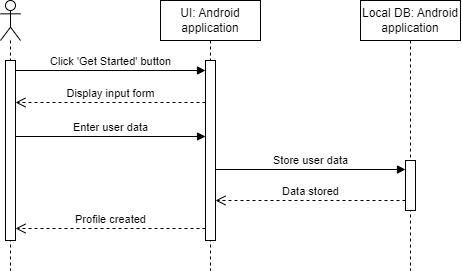

The diagram above was exported from draw.io. Its source (the exported page's mxGraphModel, read from the mxfile embedded in the PNG):
<mxGraphModel dx="860" dy="449" grid="1" gridSize="10" guides="1" tooltips="1" connect="1" arrows="1" fold="1" page="1" pageScale="1" pageWidth="850" pageHeight="1100" math="0" shadow="0">
  <root>
    <mxCell id="0" />
    <mxCell id="1" parent="0" />
    <mxCell id="REvgbS6cISs2O0jchh3Z-1" value="" style="shape=umlLifeline;perimeter=lifelinePerimeter;whiteSpace=wrap;html=1;container=1;dropTarget=0;collapsible=0;recursiveResize=0;outlineConnect=0;portConstraint=eastwest;newEdgeStyle={&quot;curved&quot;:0,&quot;rounded&quot;:0};participant=umlActor;" vertex="1" parent="1">
      <mxGeometry x="150" y="50" width="20" height="270" as="geometry" />
    </mxCell>
    <mxCell id="REvgbS6cISs2O0jchh3Z-4" value="" style="html=1;points=[[0,0,0,0,5],[0,1,0,0,-5],[1,0,0,0,5],[1,1,0,0,-5]];perimeter=orthogonalPerimeter;outlineConnect=0;targetShapes=umlLifeline;portConstraint=eastwest;newEdgeStyle={&quot;curved&quot;:0,&quot;rounded&quot;:0};" vertex="1" parent="REvgbS6cISs2O0jchh3Z-1">
      <mxGeometry x="5" y="60" width="10" height="180" as="geometry" />
    </mxCell>
    <mxCell id="REvgbS6cISs2O0jchh3Z-2" value="UI: Android application" style="shape=umlLifeline;perimeter=lifelinePerimeter;whiteSpace=wrap;html=1;container=1;dropTarget=0;collapsible=0;recursiveResize=0;outlineConnect=0;portConstraint=eastwest;newEdgeStyle={&quot;curved&quot;:0,&quot;rounded&quot;:0};" vertex="1" parent="1">
      <mxGeometry x="310" y="50" width="100" height="270" as="geometry" />
    </mxCell>
    <mxCell id="REvgbS6cISs2O0jchh3Z-6" value="" style="html=1;points=[[0,0,0,0,5],[0,1,0,0,-5],[1,0,0,0,5],[1,1,0,0,-5]];perimeter=orthogonalPerimeter;outlineConnect=0;targetShapes=umlLifeline;portConstraint=eastwest;newEdgeStyle={&quot;curved&quot;:0,&quot;rounded&quot;:0};" vertex="1" parent="REvgbS6cISs2O0jchh3Z-2">
      <mxGeometry x="45" y="60" width="10" height="180" as="geometry" />
    </mxCell>
    <mxCell id="REvgbS6cISs2O0jchh3Z-3" value="Local DB: Android application" style="shape=umlLifeline;perimeter=lifelinePerimeter;whiteSpace=wrap;html=1;container=1;dropTarget=0;collapsible=0;recursiveResize=0;outlineConnect=0;portConstraint=eastwest;newEdgeStyle={&quot;curved&quot;:0,&quot;rounded&quot;:0};" vertex="1" parent="1">
      <mxGeometry x="510" y="50" width="100" height="270" as="geometry" />
    </mxCell>
    <mxCell id="REvgbS6cISs2O0jchh3Z-9" value="" style="html=1;points=[[0,0,0,0,5],[0,1,0,0,-5],[1,0,0,0,5],[1,1,0,0,-5]];perimeter=orthogonalPerimeter;outlineConnect=0;targetShapes=umlLifeline;portConstraint=eastwest;newEdgeStyle={&quot;curved&quot;:0,&quot;rounded&quot;:0};" vertex="1" parent="REvgbS6cISs2O0jchh3Z-3">
      <mxGeometry x="45" y="160" width="10" height="50" as="geometry" />
    </mxCell>
    <mxCell id="REvgbS6cISs2O0jchh3Z-5" value="Click 'Get Started' button" style="html=1;verticalAlign=bottom;endArrow=block;curved=0;rounded=0;" edge="1" parent="1">
      <mxGeometry width="80" relative="1" as="geometry">
        <mxPoint x="165" y="120" as="sourcePoint" />
        <mxPoint x="355" y="120" as="targetPoint" />
      </mxGeometry>
    </mxCell>
    <mxCell id="REvgbS6cISs2O0jchh3Z-7" value="Display input form" style="html=1;verticalAlign=bottom;endArrow=open;dashed=1;endSize=8;curved=0;rounded=0;" edge="1" parent="1">
      <mxGeometry relative="1" as="geometry">
        <mxPoint x="355" y="152" as="sourcePoint" />
        <mxPoint x="165" y="152" as="targetPoint" />
      </mxGeometry>
    </mxCell>
    <mxCell id="REvgbS6cISs2O0jchh3Z-8" value="Enter user data" style="html=1;verticalAlign=bottom;endArrow=block;curved=0;rounded=0;" edge="1" parent="1">
      <mxGeometry x="0.0021" width="80" relative="1" as="geometry">
        <mxPoint x="165" y="186" as="sourcePoint" />
        <mxPoint x="355" y="186" as="targetPoint" />
        <mxPoint as="offset" />
      </mxGeometry>
    </mxCell>
    <mxCell id="REvgbS6cISs2O0jchh3Z-10" value="Store user data" style="html=1;verticalAlign=bottom;endArrow=block;curved=0;rounded=0;" edge="1" parent="1">
      <mxGeometry x="0.0021" width="80" relative="1" as="geometry">
        <mxPoint x="365" y="219" as="sourcePoint" />
        <mxPoint x="555" y="219" as="targetPoint" />
        <mxPoint as="offset" />
      </mxGeometry>
    </mxCell>
    <mxCell id="REvgbS6cISs2O0jchh3Z-12" value="Data stored" style="html=1;verticalAlign=bottom;endArrow=open;dashed=1;endSize=8;curved=0;rounded=0;" edge="1" parent="1">
      <mxGeometry relative="1" as="geometry">
        <mxPoint x="555" y="250" as="sourcePoint" />
        <mxPoint x="365" y="250" as="targetPoint" />
      </mxGeometry>
    </mxCell>
    <mxCell id="REvgbS6cISs2O0jchh3Z-13" value="Profile created" style="html=1;verticalAlign=bottom;endArrow=open;dashed=1;endSize=8;curved=0;rounded=0;" edge="1" parent="1">
      <mxGeometry relative="1" as="geometry">
        <mxPoint x="355" y="278" as="sourcePoint" />
        <mxPoint x="165" y="278" as="targetPoint" />
      </mxGeometry>
    </mxCell>
  </root>
</mxGraphModel>